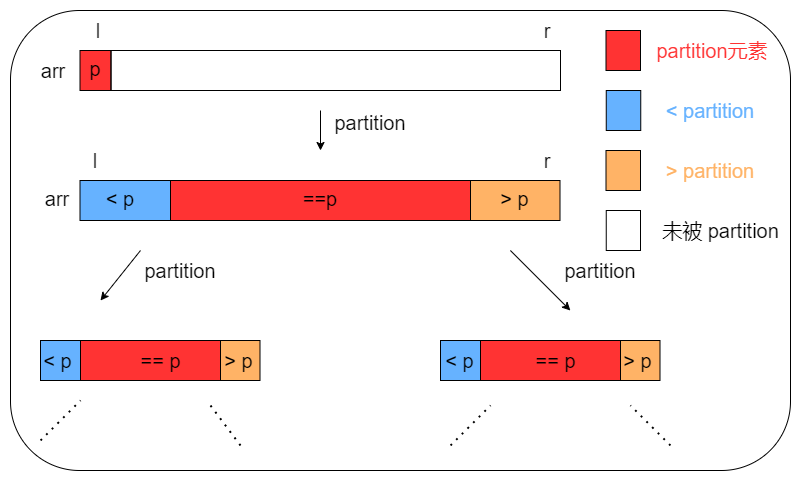

The diagram above was exported from draw.io. Its source (the exported page's mxGraphModel, read from the mxfile embedded in the PNG):
<mxGraphModel dx="1483" dy="701" grid="1" gridSize="10" guides="1" tooltips="1" connect="1" arrows="1" fold="1" page="1" pageScale="1" pageWidth="827" pageHeight="1169" math="0" shadow="0">
  <root>
    <mxCell id="0" />
    <mxCell id="1" parent="0" />
    <mxCell id="TUHw2bK4z18J1Iq7l17X-1" value="" style="rounded=1;whiteSpace=wrap;html=1;fillColor=none;" vertex="1" parent="1">
      <mxGeometry x="350" y="170" width="780" height="460" as="geometry" />
    </mxCell>
    <mxCell id="TUHw2bK4z18J1Iq7l17X-2" value="" style="rounded=0;whiteSpace=wrap;html=1;fillColor=#FF3333;" vertex="1" parent="1">
      <mxGeometry x="419.5" y="210" width="31" height="40" as="geometry" />
    </mxCell>
    <mxCell id="TUHw2bK4z18J1Iq7l17X-3" value="" style="rounded=0;whiteSpace=wrap;html=1;fillColor=none;" vertex="1" parent="1">
      <mxGeometry x="450.5" y="210" width="449.5" height="40" as="geometry" />
    </mxCell>
    <mxCell id="TUHw2bK4z18J1Iq7l17X-4" value="" style="rounded=0;whiteSpace=wrap;html=1;fillColor=#FF3333;" vertex="1" parent="1">
      <mxGeometry x="510" y="340" width="300" height="40" as="geometry" />
    </mxCell>
    <mxCell id="TUHw2bK4z18J1Iq7l17X-5" value="" style="rounded=0;whiteSpace=wrap;html=1;fillColor=#66B2FF;" vertex="1" parent="1">
      <mxGeometry x="419.5" y="340" width="90.5" height="40" as="geometry" />
    </mxCell>
    <mxCell id="TUHw2bK4z18J1Iq7l17X-6" value="" style="rounded=0;whiteSpace=wrap;html=1;fillColor=#FFB366;" vertex="1" parent="1">
      <mxGeometry x="810" y="340" width="89.5" height="40" as="geometry" />
    </mxCell>
    <mxCell id="TUHw2bK4z18J1Iq7l17X-7" value="" style="endArrow=classic;html=1;" edge="1" parent="1">
      <mxGeometry width="50" height="50" relative="1" as="geometry">
        <mxPoint x="660" y="270" as="sourcePoint" />
        <mxPoint x="660" y="310" as="targetPoint" />
      </mxGeometry>
    </mxCell>
    <mxCell id="TUHw2bK4z18J1Iq7l17X-8" value="&lt;font style=&quot;font-size: 20px&quot;&gt;partition&lt;/font&gt;" style="text;html=1;strokeColor=none;fillColor=none;align=center;verticalAlign=middle;whiteSpace=wrap;rounded=0;" vertex="1" parent="1">
      <mxGeometry x="690" y="272" width="40" height="20" as="geometry" />
    </mxCell>
    <mxCell id="TUHw2bK4z18J1Iq7l17X-9" value="" style="endArrow=classic;html=1;" edge="1" parent="1">
      <mxGeometry width="50" height="50" relative="1" as="geometry">
        <mxPoint x="480" y="410" as="sourcePoint" />
        <mxPoint x="440" y="460" as="targetPoint" />
      </mxGeometry>
    </mxCell>
    <mxCell id="TUHw2bK4z18J1Iq7l17X-10" value="" style="endArrow=classic;html=1;" edge="1" parent="1">
      <mxGeometry width="50" height="50" relative="1" as="geometry">
        <mxPoint x="849.88" y="410" as="sourcePoint" />
        <mxPoint x="909.88" y="470" as="targetPoint" />
      </mxGeometry>
    </mxCell>
    <mxCell id="TUHw2bK4z18J1Iq7l17X-11" value="" style="rounded=0;whiteSpace=wrap;html=1;fillColor=#FF3333;" vertex="1" parent="1">
      <mxGeometry x="420" y="500" width="140" height="40" as="geometry" />
    </mxCell>
    <mxCell id="TUHw2bK4z18J1Iq7l17X-12" value="" style="rounded=0;whiteSpace=wrap;html=1;fillColor=#66B2FF;" vertex="1" parent="1">
      <mxGeometry x="380" y="500" width="40" height="40" as="geometry" />
    </mxCell>
    <mxCell id="TUHw2bK4z18J1Iq7l17X-13" value="" style="rounded=0;whiteSpace=wrap;html=1;fillColor=#FFB366;" vertex="1" parent="1">
      <mxGeometry x="560" y="500" width="39.5" height="40" as="geometry" />
    </mxCell>
    <mxCell id="TUHw2bK4z18J1Iq7l17X-14" value="&lt;font style=&quot;font-size: 20px&quot;&gt;partition&lt;/font&gt;" style="text;html=1;strokeColor=none;fillColor=none;align=center;verticalAlign=middle;whiteSpace=wrap;rounded=0;" vertex="1" parent="1">
      <mxGeometry x="500" y="420" width="40" height="20" as="geometry" />
    </mxCell>
    <mxCell id="TUHw2bK4z18J1Iq7l17X-15" value="&lt;font style=&quot;font-size: 20px&quot;&gt;partition&lt;/font&gt;" style="text;html=1;strokeColor=none;fillColor=none;align=center;verticalAlign=middle;whiteSpace=wrap;rounded=0;" vertex="1" parent="1">
      <mxGeometry x="920" y="420" width="40" height="20" as="geometry" />
    </mxCell>
    <mxCell id="TUHw2bK4z18J1Iq7l17X-19" value="" style="endArrow=none;dashed=1;html=1;dashPattern=1 3;strokeWidth=2;" edge="1" parent="1">
      <mxGeometry width="50" height="50" relative="1" as="geometry">
        <mxPoint x="380" y="600" as="sourcePoint" />
        <mxPoint x="420" y="560" as="targetPoint" />
      </mxGeometry>
    </mxCell>
    <mxCell id="TUHw2bK4z18J1Iq7l17X-20" value="" style="endArrow=none;dashed=1;html=1;dashPattern=1 3;strokeWidth=2;" edge="1" parent="1">
      <mxGeometry width="50" height="50" relative="1" as="geometry">
        <mxPoint x="790" y="605" as="sourcePoint" />
        <mxPoint x="830" y="565" as="targetPoint" />
      </mxGeometry>
    </mxCell>
    <mxCell id="TUHw2bK4z18J1Iq7l17X-21" value="" style="endArrow=none;dashed=1;html=1;dashPattern=1 3;strokeWidth=2;" edge="1" parent="1">
      <mxGeometry width="50" height="50" relative="1" as="geometry">
        <mxPoint x="580" y="605" as="sourcePoint" />
        <mxPoint x="550" y="565" as="targetPoint" />
      </mxGeometry>
    </mxCell>
    <mxCell id="TUHw2bK4z18J1Iq7l17X-22" value="" style="endArrow=none;dashed=1;html=1;dashPattern=1 3;strokeWidth=2;" edge="1" parent="1">
      <mxGeometry width="50" height="50" relative="1" as="geometry">
        <mxPoint x="1010" y="605" as="sourcePoint" />
        <mxPoint x="970" y="565" as="targetPoint" />
      </mxGeometry>
    </mxCell>
    <mxCell id="TUHw2bK4z18J1Iq7l17X-23" value="" style="rounded=0;whiteSpace=wrap;html=1;fillColor=#FF3333;" vertex="1" parent="1">
      <mxGeometry x="945.5" y="190" width="34.5" height="40" as="geometry" />
    </mxCell>
    <mxCell id="TUHw2bK4z18J1Iq7l17X-24" value="" style="rounded=0;whiteSpace=wrap;html=1;fillColor=#66B2FF;" vertex="1" parent="1">
      <mxGeometry x="945.75" y="250" width="34.5" height="40" as="geometry" />
    </mxCell>
    <mxCell id="TUHw2bK4z18J1Iq7l17X-25" value="" style="rounded=0;whiteSpace=wrap;html=1;fillColor=#FFB366;" vertex="1" parent="1">
      <mxGeometry x="945.5" y="310" width="34.5" height="40" as="geometry" />
    </mxCell>
    <mxCell id="TUHw2bK4z18J1Iq7l17X-26" value="" style="rounded=0;whiteSpace=wrap;html=1;fillColor=none;" vertex="1" parent="1">
      <mxGeometry x="945.75" y="370" width="34.25" height="40" as="geometry" />
    </mxCell>
    <mxCell id="TUHw2bK4z18J1Iq7l17X-27" value="&lt;font style=&quot;font-size: 20px&quot; color=&quot;#ff3333&quot;&gt;partition元素&lt;/font&gt;" style="text;html=1;strokeColor=none;fillColor=none;align=center;verticalAlign=middle;whiteSpace=wrap;rounded=0;" vertex="1" parent="1">
      <mxGeometry x="972" y="200" width="160" height="20" as="geometry" />
    </mxCell>
    <mxCell id="TUHw2bK4z18J1Iq7l17X-28" value="&lt;font style=&quot;font-size: 20px&quot; color=&quot;#66b2ff&quot;&gt;&amp;lt; partition&lt;/font&gt;" style="text;html=1;strokeColor=none;fillColor=none;align=center;verticalAlign=middle;whiteSpace=wrap;rounded=0;" vertex="1" parent="1">
      <mxGeometry x="970" y="260" width="160" height="20" as="geometry" />
    </mxCell>
    <mxCell id="TUHw2bK4z18J1Iq7l17X-29" value="&lt;font style=&quot;font-size: 20px&quot; color=&quot;#ffb366&quot;&gt;&amp;gt; partition&lt;/font&gt;" style="text;html=1;strokeColor=none;fillColor=none;align=center;verticalAlign=middle;whiteSpace=wrap;rounded=0;" vertex="1" parent="1">
      <mxGeometry x="995" y="320" width="110" height="20" as="geometry" />
    </mxCell>
    <mxCell id="TUHw2bK4z18J1Iq7l17X-30" value="&lt;font style=&quot;font-size: 20px&quot;&gt;p&lt;/font&gt;" style="text;html=1;strokeColor=none;fillColor=none;align=center;verticalAlign=middle;whiteSpace=wrap;rounded=0;" vertex="1" parent="1">
      <mxGeometry x="415" y="218" width="40" height="20" as="geometry" />
    </mxCell>
    <mxCell id="TUHw2bK4z18J1Iq7l17X-31" value="&lt;font style=&quot;font-size: 20px&quot;&gt;==p&lt;/font&gt;" style="text;html=1;strokeColor=none;fillColor=none;align=center;verticalAlign=middle;whiteSpace=wrap;rounded=0;" vertex="1" parent="1">
      <mxGeometry x="640" y="348" width="40" height="20" as="geometry" />
    </mxCell>
    <mxCell id="TUHw2bK4z18J1Iq7l17X-32" value="&lt;font style=&quot;font-size: 20px&quot;&gt;&amp;lt; p&lt;/font&gt;" style="text;html=1;strokeColor=none;fillColor=none;align=center;verticalAlign=middle;whiteSpace=wrap;rounded=0;" vertex="1" parent="1">
      <mxGeometry x="430" y="348" width="60" height="20" as="geometry" />
    </mxCell>
    <mxCell id="TUHw2bK4z18J1Iq7l17X-33" value="&lt;font style=&quot;font-size: 20px&quot;&gt;== p&lt;/font&gt;" style="text;html=1;strokeColor=none;fillColor=none;align=center;verticalAlign=middle;whiteSpace=wrap;rounded=0;" vertex="1" parent="1">
      <mxGeometry x="468.63" y="510" width="62.75" height="20" as="geometry" />
    </mxCell>
    <mxCell id="TUHw2bK4z18J1Iq7l17X-35" value="&lt;font style=&quot;font-size: 20px&quot;&gt;&amp;lt; p&lt;/font&gt;" style="text;html=1;strokeColor=none;fillColor=none;align=center;verticalAlign=middle;whiteSpace=wrap;rounded=0;" vertex="1" parent="1">
      <mxGeometry x="369.5" y="510" width="54.75" height="20" as="geometry" />
    </mxCell>
    <mxCell id="TUHw2bK4z18J1Iq7l17X-37" value="&lt;font style=&quot;font-size: 20px&quot;&gt;&amp;gt; p&lt;/font&gt;" style="text;html=1;strokeColor=none;fillColor=none;align=center;verticalAlign=middle;whiteSpace=wrap;rounded=0;" vertex="1" parent="1">
      <mxGeometry x="827" y="348" width="54.75" height="20" as="geometry" />
    </mxCell>
    <mxCell id="TUHw2bK4z18J1Iq7l17X-38" value="&lt;font style=&quot;font-size: 20px&quot;&gt;&amp;gt; p&lt;/font&gt;" style="text;html=1;strokeColor=none;fillColor=none;align=center;verticalAlign=middle;whiteSpace=wrap;rounded=0;" vertex="1" parent="1">
      <mxGeometry x="550.75" y="510" width="54.75" height="20" as="geometry" />
    </mxCell>
    <mxCell id="TUHw2bK4z18J1Iq7l17X-40" value="&lt;font style=&quot;font-size: 20px&quot;&gt;未被 partition&lt;/font&gt;" style="text;html=1;strokeColor=none;fillColor=none;align=center;verticalAlign=middle;whiteSpace=wrap;rounded=0;" vertex="1" parent="1">
      <mxGeometry x="994" y="380" width="133" height="20" as="geometry" />
    </mxCell>
    <mxCell id="TUHw2bK4z18J1Iq7l17X-41" value="&lt;font style=&quot;font-size: 20px&quot;&gt;arr&lt;/font&gt;" style="text;html=1;strokeColor=none;fillColor=none;align=center;verticalAlign=middle;whiteSpace=wrap;rounded=0;" vertex="1" parent="1">
      <mxGeometry x="369.5" y="220" width="45.5" height="20" as="geometry" />
    </mxCell>
    <mxCell id="TUHw2bK4z18J1Iq7l17X-42" value="&lt;font style=&quot;font-size: 20px&quot;&gt;l&lt;/font&gt;" style="text;html=1;strokeColor=none;fillColor=none;align=center;verticalAlign=middle;whiteSpace=wrap;rounded=0;" vertex="1" parent="1">
      <mxGeometry x="415" y="180" width="45.5" height="20" as="geometry" />
    </mxCell>
    <mxCell id="TUHw2bK4z18J1Iq7l17X-43" value="&lt;font style=&quot;font-size: 20px&quot;&gt;r&lt;/font&gt;" style="text;html=1;strokeColor=none;fillColor=none;align=center;verticalAlign=middle;whiteSpace=wrap;rounded=0;" vertex="1" parent="1">
      <mxGeometry x="864.38" y="180" width="45.5" height="20" as="geometry" />
    </mxCell>
    <mxCell id="TUHw2bK4z18J1Iq7l17X-44" value="&lt;font style=&quot;font-size: 20px&quot;&gt;l&lt;/font&gt;" style="text;html=1;strokeColor=none;fillColor=none;align=center;verticalAlign=middle;whiteSpace=wrap;rounded=0;" vertex="1" parent="1">
      <mxGeometry x="412.25" y="310" width="45.5" height="20" as="geometry" />
    </mxCell>
    <mxCell id="TUHw2bK4z18J1Iq7l17X-45" value="&lt;font style=&quot;font-size: 20px&quot;&gt;r&lt;/font&gt;" style="text;html=1;strokeColor=none;fillColor=none;align=center;verticalAlign=middle;whiteSpace=wrap;rounded=0;" vertex="1" parent="1">
      <mxGeometry x="864.38" y="310" width="45.5" height="20" as="geometry" />
    </mxCell>
    <mxCell id="TUHw2bK4z18J1Iq7l17X-47" value="&lt;font style=&quot;font-size: 20px&quot;&gt;arr&lt;/font&gt;" style="text;html=1;strokeColor=none;fillColor=none;align=center;verticalAlign=middle;whiteSpace=wrap;rounded=0;" vertex="1" parent="1">
      <mxGeometry x="374" y="348" width="45.5" height="20" as="geometry" />
    </mxCell>
    <mxCell id="TUHw2bK4z18J1Iq7l17X-48" value="" style="rounded=0;whiteSpace=wrap;html=1;fillColor=#FF3333;" vertex="1" parent="1">
      <mxGeometry x="820" y="500" width="140" height="40" as="geometry" />
    </mxCell>
    <mxCell id="TUHw2bK4z18J1Iq7l17X-49" value="" style="rounded=0;whiteSpace=wrap;html=1;fillColor=#66B2FF;" vertex="1" parent="1">
      <mxGeometry x="780" y="500" width="40" height="40" as="geometry" />
    </mxCell>
    <mxCell id="TUHw2bK4z18J1Iq7l17X-50" value="" style="rounded=0;whiteSpace=wrap;html=1;fillColor=#FFB366;" vertex="1" parent="1">
      <mxGeometry x="960" y="500" width="39.5" height="40" as="geometry" />
    </mxCell>
    <mxCell id="TUHw2bK4z18J1Iq7l17X-51" value="&lt;font style=&quot;font-size: 20px&quot;&gt;&amp;lt; p&lt;/font&gt;" style="text;html=1;strokeColor=none;fillColor=none;align=center;verticalAlign=middle;whiteSpace=wrap;rounded=0;" vertex="1" parent="1">
      <mxGeometry x="772" y="510" width="54.75" height="20" as="geometry" />
    </mxCell>
    <mxCell id="TUHw2bK4z18J1Iq7l17X-52" value="&lt;font style=&quot;font-size: 20px&quot;&gt;== p&lt;/font&gt;" style="text;html=1;strokeColor=none;fillColor=none;align=center;verticalAlign=middle;whiteSpace=wrap;rounded=0;" vertex="1" parent="1">
      <mxGeometry x="864.38" y="510" width="62.75" height="20" as="geometry" />
    </mxCell>
    <mxCell id="TUHw2bK4z18J1Iq7l17X-54" value="&lt;font style=&quot;font-size: 20px&quot;&gt;&amp;gt; p&lt;/font&gt;" style="text;html=1;strokeColor=none;fillColor=none;align=center;verticalAlign=middle;whiteSpace=wrap;rounded=0;" vertex="1" parent="1">
      <mxGeometry x="950" y="510" width="54.75" height="20" as="geometry" />
    </mxCell>
  </root>
</mxGraphModel>